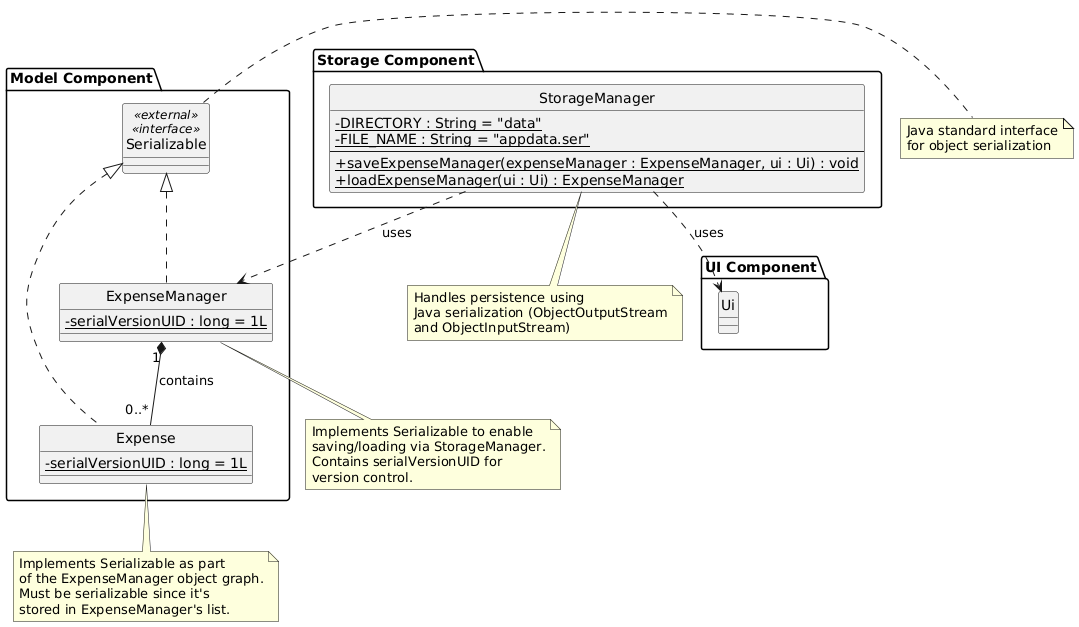

The diagram above was rendered by PlantUML. Its source (embedded in the PNG):
@startuml
hide circle
skinparam classAttributeIconSize 0

package "Storage Component" as STORAGE_PKG {

    class StorageManager {
      - {static} DIRECTORY : String = "data"
      - {static} FILE_NAME : String = "appdata.ser"
      --
      + {static} saveExpenseManager(expenseManager : ExpenseManager, ui : Ui) : void
      + {static} loadExpenseManager(ui : Ui) : ExpenseManager
    }
}


package "Model Component" as MODEL_PKG {
    class Serializable <<external>> <<interface>> {
    }

    class ExpenseManager implements Serializable {
      - {static} serialVersionUID : long = 1L
    }

    class Expense implements Serializable {
      - {static} serialVersionUID : long = 1L
    }
}

package "UI Component" {
    class Ui {
    }
}

StorageManager ..> ExpenseManager : uses
StorageManager ..> Ui : uses
ExpenseManager "1" *-- "0..*" Expense : contains

note right of Serializable
  Java standard interface
  for object serialization
end note

note bottom of StorageManager
  Handles persistence using
  Java serialization (ObjectOutputStream
  and ObjectInputStream)
end note

note bottom of ExpenseManager
  Implements Serializable to enable
  saving/loading via StorageManager.
  Contains serialVersionUID for
  version control.
end note

note bottom of Expense
  Implements Serializable as part
  of the ExpenseManager object graph.
  Must be serializable since it's
  stored in ExpenseManager's list.
end note
@enduml